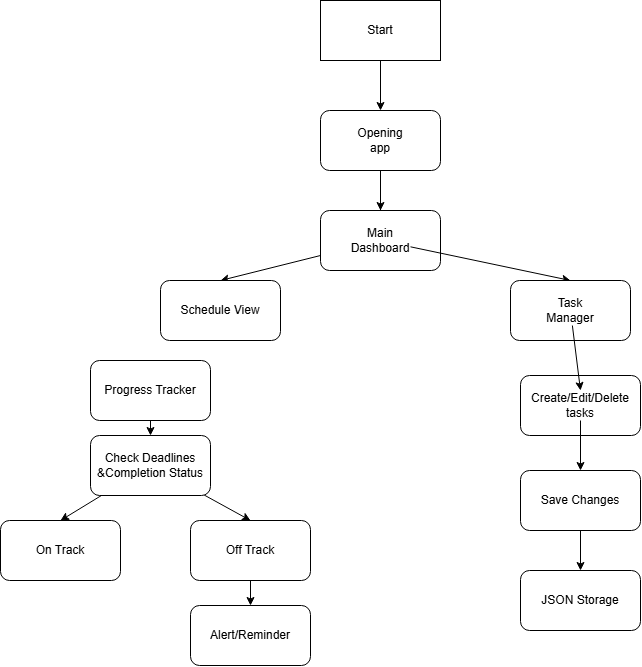

The diagram above was exported from draw.io. Its source (the exported page's mxGraphModel, read from the mxfile embedded in the PNG):
<mxGraphModel dx="1596" dy="971" grid="1" gridSize="10" guides="1" tooltips="1" connect="1" arrows="1" fold="1" page="1" pageScale="1" pageWidth="850" pageHeight="1100" math="0" shadow="0">
  <root>
    <mxCell id="0" />
    <mxCell id="1" parent="0" />
    <mxCell id="z5e31myvUrG-guVIJw6L-5" edge="1" parent="1" source="z5e31myvUrG-guVIJw6L-3" style="edgeStyle=none;rounded=0;orthogonalLoop=1;jettySize=auto;html=1;defaultLabelBackgroundColor=page;" target="z5e31myvUrG-guVIJw6L-4" value="">
      <mxGeometry relative="1" as="geometry" />
    </mxCell>
    <mxCell id="z5e31myvUrG-guVIJw6L-3" parent="1" style="rounded=0;whiteSpace=wrap;html=1;" value="" vertex="1">
      <mxGeometry height="60" width="120" x="340" y="100" as="geometry" />
    </mxCell>
    <mxCell id="z5e31myvUrG-guVIJw6L-2" parent="1" style="text;html=1;whiteSpace=wrap;strokeColor=none;fillColor=none;align=center;verticalAlign=middle;rounded=0;" value="Start" vertex="1">
      <mxGeometry height="30" width="60" x="370" y="115" as="geometry" />
    </mxCell>
    <mxCell id="z5e31myvUrG-guVIJw6L-11" edge="1" parent="1" source="z5e31myvUrG-guVIJw6L-4" style="edgeStyle=none;rounded=0;orthogonalLoop=1;jettySize=auto;html=1;defaultLabelBackgroundColor=page;" target="z5e31myvUrG-guVIJw6L-8" value="">
      <mxGeometry relative="1" as="geometry" />
    </mxCell>
    <mxCell id="z5e31myvUrG-guVIJw6L-13" edge="1" parent="1" source="z5e31myvUrG-guVIJw6L-4" style="edgeStyle=none;rounded=0;orthogonalLoop=1;jettySize=auto;html=1;exitX=0.5;exitY=1;exitDx=0;exitDy=0;entryX=0.5;entryY=0;entryDx=0;entryDy=0;defaultLabelBackgroundColor=page;" target="z5e31myvUrG-guVIJw6L-7">
      <mxGeometry relative="1" as="geometry" />
    </mxCell>
    <mxCell id="z5e31myvUrG-guVIJw6L-4" parent="1" style="rounded=1;whiteSpace=wrap;html=1;roundedPerimeter=1;" value="" vertex="1">
      <mxGeometry height="60" width="120" x="340" y="210" as="geometry" />
    </mxCell>
    <mxCell id="z5e31myvUrG-guVIJw6L-6" parent="1" style="text;html=1;whiteSpace=wrap;strokeColor=none;fillColor=none;align=center;verticalAlign=middle;rounded=0;" value="Opening app" vertex="1">
      <mxGeometry height="30" width="60" x="370" y="225" as="geometry" />
    </mxCell>
    <mxCell id="z5e31myvUrG-guVIJw6L-25" edge="1" parent="1" source="z5e31myvUrG-guVIJw6L-7" style="edgeStyle=none;rounded=0;orthogonalLoop=1;jettySize=auto;html=1;entryX=0.5;entryY=0;entryDx=0;entryDy=0;defaultLabelBackgroundColor=page;" target="z5e31myvUrG-guVIJw6L-15">
      <mxGeometry relative="1" as="geometry" />
    </mxCell>
    <mxCell id="z5e31myvUrG-guVIJw6L-7" parent="1" style="rounded=1;whiteSpace=wrap;html=1;roundedPerimeter=1;" value="" vertex="1">
      <mxGeometry height="60" width="120" x="340" y="310" as="geometry" />
    </mxCell>
    <mxCell id="z5e31myvUrG-guVIJw6L-24" edge="1" parent="1" source="z5e31myvUrG-guVIJw6L-8" style="edgeStyle=none;rounded=0;orthogonalLoop=1;jettySize=auto;html=1;entryX=0.5;entryY=0;entryDx=0;entryDy=0;defaultLabelBackgroundColor=page;" target="z5e31myvUrG-guVIJw6L-19">
      <mxGeometry relative="1" as="geometry" />
    </mxCell>
    <mxCell id="z5e31myvUrG-guVIJw6L-8" parent="1" style="text;html=1;whiteSpace=wrap;strokeColor=none;fillColor=none;align=center;verticalAlign=middle;rounded=0;" value="Main Dashboard" vertex="1">
      <mxGeometry height="30" width="60" x="370" y="325" as="geometry" />
    </mxCell>
    <mxCell id="z5e31myvUrG-guVIJw6L-15" parent="1" style="rounded=1;whiteSpace=wrap;html=1;roundedPerimeter=1;" value="Schedule View" vertex="1">
      <mxGeometry height="60" width="120" x="180" y="380" as="geometry" />
    </mxCell>
    <mxCell id="z5e31myvUrG-guVIJw6L-26" parent="1" style="rounded=1;whiteSpace=wrap;html=1;roundedPerimeter=1;" value="" vertex="1">
      <mxGeometry height="60" width="120" x="540" y="475" as="geometry" />
    </mxCell>
    <mxCell id="z5e31myvUrG-guVIJw6L-57" edge="1" parent="1" source="z5e31myvUrG-guVIJw6L-27" style="edgeStyle=none;rounded=0;orthogonalLoop=1;jettySize=auto;html=1;entryX=0.5;entryY=0;entryDx=0;entryDy=0;defaultLabelBackgroundColor=page;" target="z5e31myvUrG-guVIJw6L-44">
      <mxGeometry relative="1" as="geometry" />
    </mxCell>
    <mxCell id="z5e31myvUrG-guVIJw6L-27" parent="1" style="text;html=1;whiteSpace=wrap;strokeColor=none;fillColor=none;align=center;verticalAlign=middle;rounded=0;" value="Create/Edit/Delete tasks" vertex="1">
      <mxGeometry height="30" width="60" x="570" y="490" as="geometry" />
    </mxCell>
    <mxCell id="z5e31myvUrG-guVIJw6L-41" edge="1" parent="1" source="z5e31myvUrG-guVIJw6L-38" style="edgeStyle=none;rounded=0;orthogonalLoop=1;jettySize=auto;html=1;defaultLabelBackgroundColor=page;entryX=0.5;entryY=0;entryDx=0;entryDy=0;" target="z5e31myvUrG-guVIJw6L-40">
      <mxGeometry relative="1" as="geometry">
        <mxPoint x="499.9999999999998" y="750" as="targetPoint" />
      </mxGeometry>
    </mxCell>
    <mxCell id="z5e31myvUrG-guVIJw6L-38" parent="1" style="rounded=1;whiteSpace=wrap;html=1;roundedPerimeter=1;" value="Progress Tracker" vertex="1">
      <mxGeometry height="60" width="120" x="110" y="460" as="geometry" />
    </mxCell>
    <mxCell id="z5e31myvUrG-guVIJw6L-43" edge="1" parent="1" source="z5e31myvUrG-guVIJw6L-40" style="edgeStyle=none;rounded=0;orthogonalLoop=1;jettySize=auto;html=1;defaultLabelBackgroundColor=page;entryX=0.5;entryY=0;entryDx=0;entryDy=0;" target="z5e31myvUrG-guVIJw6L-42">
      <mxGeometry relative="1" as="geometry">
        <mxPoint x="500.0000000000002" y="850.0000000000002" as="targetPoint" />
      </mxGeometry>
    </mxCell>
    <mxCell id="z5e31myvUrG-guVIJw6L-54" edge="1" parent="1" source="z5e31myvUrG-guVIJw6L-40" style="edgeStyle=none;rounded=0;orthogonalLoop=1;jettySize=auto;html=1;entryX=0.5;entryY=0;entryDx=0;entryDy=0;defaultLabelBackgroundColor=page;" target="z5e31myvUrG-guVIJw6L-53">
      <mxGeometry relative="1" as="geometry" />
    </mxCell>
    <mxCell id="z5e31myvUrG-guVIJw6L-40" parent="1" style="rounded=1;whiteSpace=wrap;html=1;roundedPerimeter=1;" value="Check Deadlines &amp;Completion Status" vertex="1">
      <mxGeometry height="60" width="120" x="110" y="535" as="geometry" />
    </mxCell>
    <mxCell id="z5e31myvUrG-guVIJw6L-42" parent="1" style="rounded=1;whiteSpace=wrap;html=1;roundedPerimeter=1;" value="On Track" vertex="1">
      <mxGeometry height="60" width="120" x="20" y="620" as="geometry" />
    </mxCell>
    <mxCell id="z5e31myvUrG-guVIJw6L-58" edge="1" parent="1" source="z5e31myvUrG-guVIJw6L-44" style="edgeStyle=none;rounded=0;orthogonalLoop=1;jettySize=auto;html=1;entryX=0.5;entryY=0;entryDx=0;entryDy=0;defaultLabelBackgroundColor=page;" target="z5e31myvUrG-guVIJw6L-45">
      <mxGeometry relative="1" as="geometry" />
    </mxCell>
    <mxCell id="z5e31myvUrG-guVIJw6L-44" parent="1" style="rounded=1;whiteSpace=wrap;html=1;roundedPerimeter=1;" value="Save Changes" vertex="1">
      <mxGeometry height="60" width="120" x="540" y="570" as="geometry" />
    </mxCell>
    <mxCell id="z5e31myvUrG-guVIJw6L-45" parent="1" style="rounded=1;whiteSpace=wrap;html=1;roundedPerimeter=1;" value="JSON Storage" vertex="1">
      <mxGeometry height="60" width="120" x="540" y="670" as="geometry" />
    </mxCell>
    <mxCell id="z5e31myvUrG-guVIJw6L-49" edge="1" parent="1" source="z5e31myvUrG-guVIJw6L-20" style="edgeStyle=none;rounded=0;orthogonalLoop=1;jettySize=auto;html=1;defaultLabelBackgroundColor=page;" target="z5e31myvUrG-guVIJw6L-19" value="">
      <mxGeometry relative="1" as="geometry">
        <mxPoint x="619" y="355" as="sourcePoint" />
        <mxPoint x="500.0000000000002" y="510" as="targetPoint" />
      </mxGeometry>
    </mxCell>
    <mxCell id="z5e31myvUrG-guVIJw6L-19" parent="1" style="rounded=1;whiteSpace=wrap;html=1;roundedPerimeter=1;" value="" vertex="1">
      <mxGeometry height="60" width="120" x="530" y="380" as="geometry" />
    </mxCell>
    <mxCell id="z5e31myvUrG-guVIJw6L-52" edge="1" parent="1" source="z5e31myvUrG-guVIJw6L-20" style="edgeStyle=none;rounded=0;orthogonalLoop=1;jettySize=auto;html=1;entryX=0.5;entryY=0;entryDx=0;entryDy=0;defaultLabelBackgroundColor=page;" target="z5e31myvUrG-guVIJw6L-27">
      <mxGeometry relative="1" as="geometry" />
    </mxCell>
    <mxCell id="z5e31myvUrG-guVIJw6L-20" parent="1" style="text;html=1;whiteSpace=wrap;strokeColor=none;fillColor=none;align=center;verticalAlign=middle;rounded=0;" value="Task Manager" vertex="1">
      <mxGeometry height="30" width="60" x="560" y="395" as="geometry" />
    </mxCell>
    <mxCell id="z5e31myvUrG-guVIJw6L-56" edge="1" parent="1" source="z5e31myvUrG-guVIJw6L-53" style="edgeStyle=none;rounded=0;orthogonalLoop=1;jettySize=auto;html=1;entryX=0.5;entryY=0;entryDx=0;entryDy=0;defaultLabelBackgroundColor=page;" target="z5e31myvUrG-guVIJw6L-55">
      <mxGeometry relative="1" as="geometry" />
    </mxCell>
    <mxCell id="z5e31myvUrG-guVIJw6L-53" parent="1" style="rounded=1;whiteSpace=wrap;html=1;roundedPerimeter=1;" value="Off Track" vertex="1">
      <mxGeometry height="60" width="120" x="210" y="620" as="geometry" />
    </mxCell>
    <mxCell id="z5e31myvUrG-guVIJw6L-55" parent="1" style="rounded=1;whiteSpace=wrap;html=1;roundedPerimeter=1;" value="Alert/Reminder" vertex="1">
      <mxGeometry height="60" width="120" x="210" y="705" as="geometry" />
    </mxCell>
  </root>
</mxGraphModel>